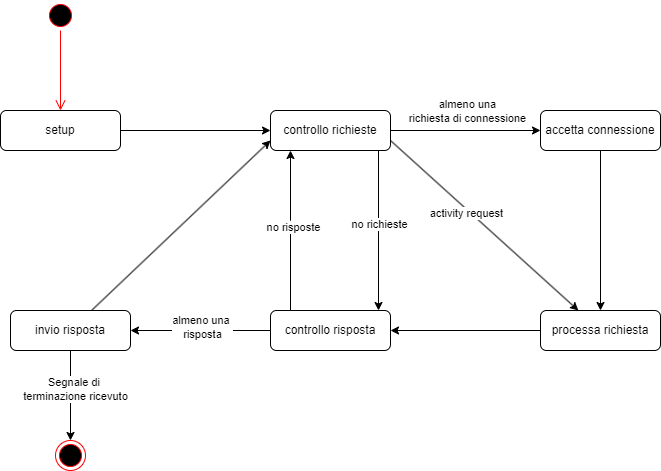

The diagram above was exported from draw.io. Its source (the exported page's mxGraphModel, read from the mxfile embedded in the PNG):
<mxGraphModel dx="1434" dy="752" grid="1" gridSize="10" guides="1" tooltips="1" connect="1" arrows="1" fold="1" page="1" pageScale="1" pageWidth="827" pageHeight="1169" math="0" shadow="0">
  <root>
    <mxCell id="0" />
    <mxCell id="1" parent="0" />
    <mxCell id="81zzK6asGbG5zzXiZpYB-1" value="" style="ellipse;html=1;shape=startState;fillColor=#000000;strokeColor=#ff0000;" parent="1" vertex="1">
      <mxGeometry x="105" y="90" width="30" height="30" as="geometry" />
    </mxCell>
    <mxCell id="81zzK6asGbG5zzXiZpYB-2" value="" style="edgeStyle=orthogonalEdgeStyle;html=1;verticalAlign=bottom;endArrow=open;endSize=8;strokeColor=#ff0000;rounded=0;" parent="1" source="81zzK6asGbG5zzXiZpYB-1" target="81zzK6asGbG5zzXiZpYB-5" edge="1">
      <mxGeometry relative="1" as="geometry">
        <mxPoint x="115" y="180" as="targetPoint" />
      </mxGeometry>
    </mxCell>
    <mxCell id="81zzK6asGbG5zzXiZpYB-13" style="edgeStyle=orthogonalEdgeStyle;rounded=0;orthogonalLoop=1;jettySize=auto;html=1;" parent="1" source="81zzK6asGbG5zzXiZpYB-5" target="81zzK6asGbG5zzXiZpYB-6" edge="1">
      <mxGeometry relative="1" as="geometry" />
    </mxCell>
    <mxCell id="81zzK6asGbG5zzXiZpYB-5" value="setup" style="html=1;whiteSpace=wrap;rounded=1;" parent="1" vertex="1">
      <mxGeometry x="60" y="200" width="120" height="40" as="geometry" />
    </mxCell>
    <mxCell id="81zzK6asGbG5zzXiZpYB-14" style="edgeStyle=orthogonalEdgeStyle;rounded=0;orthogonalLoop=1;jettySize=auto;html=1;" parent="1" source="81zzK6asGbG5zzXiZpYB-6" target="81zzK6asGbG5zzXiZpYB-7" edge="1">
      <mxGeometry relative="1" as="geometry" />
    </mxCell>
    <mxCell id="81zzK6asGbG5zzXiZpYB-15" value="&lt;div&gt;almeno una&lt;/div&gt;richiesta di connessione" style="edgeLabel;html=1;align=center;verticalAlign=middle;resizable=0;points=[];" parent="81zzK6asGbG5zzXiZpYB-14" vertex="1" connectable="0">
      <mxGeometry x="0.0133" y="3" relative="1" as="geometry">
        <mxPoint y="-17" as="offset" />
      </mxGeometry>
    </mxCell>
    <mxCell id="81zzK6asGbG5zzXiZpYB-19" style="edgeStyle=orthogonalEdgeStyle;rounded=0;orthogonalLoop=1;jettySize=auto;html=1;" parent="1" edge="1">
      <mxGeometry relative="1" as="geometry">
        <mxPoint x="438" y="240" as="sourcePoint" />
        <mxPoint x="438" y="400" as="targetPoint" />
      </mxGeometry>
    </mxCell>
    <mxCell id="81zzK6asGbG5zzXiZpYB-20" value="no richieste" style="edgeLabel;html=1;align=center;verticalAlign=middle;resizable=0;points=[];" parent="81zzK6asGbG5zzXiZpYB-19" vertex="1" connectable="0">
      <mxGeometry x="-0.0875" relative="1" as="geometry">
        <mxPoint as="offset" />
      </mxGeometry>
    </mxCell>
    <mxCell id="81zzK6asGbG5zzXiZpYB-22" style="rounded=0;orthogonalLoop=1;jettySize=auto;html=1;exitX=1;exitY=0.75;exitDx=0;exitDy=0;" parent="1" source="81zzK6asGbG5zzXiZpYB-6" target="81zzK6asGbG5zzXiZpYB-8" edge="1">
      <mxGeometry relative="1" as="geometry">
        <Array as="points" />
      </mxGeometry>
    </mxCell>
    <mxCell id="81zzK6asGbG5zzXiZpYB-23" value="activity request" style="edgeLabel;html=1;align=center;verticalAlign=middle;resizable=0;points=[];" parent="81zzK6asGbG5zzXiZpYB-22" vertex="1" connectable="0">
      <mxGeometry x="-0.1686" y="-3" relative="1" as="geometry">
        <mxPoint as="offset" />
      </mxGeometry>
    </mxCell>
    <mxCell id="81zzK6asGbG5zzXiZpYB-6" value="controllo richieste" style="html=1;whiteSpace=wrap;rounded=1;" parent="1" vertex="1">
      <mxGeometry x="330" y="200" width="120" height="40" as="geometry" />
    </mxCell>
    <mxCell id="81zzK6asGbG5zzXiZpYB-24" style="edgeStyle=orthogonalEdgeStyle;rounded=0;orthogonalLoop=1;jettySize=auto;html=1;" parent="1" source="81zzK6asGbG5zzXiZpYB-7" target="81zzK6asGbG5zzXiZpYB-8" edge="1">
      <mxGeometry relative="1" as="geometry" />
    </mxCell>
    <mxCell id="81zzK6asGbG5zzXiZpYB-7" value="accetta connessione" style="html=1;whiteSpace=wrap;rounded=1;" parent="1" vertex="1">
      <mxGeometry x="600" y="200" width="120" height="40" as="geometry" />
    </mxCell>
    <mxCell id="81zzK6asGbG5zzXiZpYB-25" style="edgeStyle=orthogonalEdgeStyle;rounded=0;orthogonalLoop=1;jettySize=auto;html=1;" parent="1" source="81zzK6asGbG5zzXiZpYB-8" target="81zzK6asGbG5zzXiZpYB-9" edge="1">
      <mxGeometry relative="1" as="geometry" />
    </mxCell>
    <mxCell id="81zzK6asGbG5zzXiZpYB-8" value="processa richiesta" style="html=1;whiteSpace=wrap;rounded=1;" parent="1" vertex="1">
      <mxGeometry x="600" y="400" width="120" height="40" as="geometry" />
    </mxCell>
    <mxCell id="81zzK6asGbG5zzXiZpYB-16" style="edgeStyle=orthogonalEdgeStyle;rounded=0;orthogonalLoop=1;jettySize=auto;html=1;" parent="1" source="81zzK6asGbG5zzXiZpYB-9" target="81zzK6asGbG5zzXiZpYB-6" edge="1">
      <mxGeometry relative="1" as="geometry">
        <Array as="points">
          <mxPoint x="350" y="310" />
          <mxPoint x="350" y="310" />
        </Array>
      </mxGeometry>
    </mxCell>
    <mxCell id="81zzK6asGbG5zzXiZpYB-21" value="no risposte" style="edgeLabel;html=1;align=center;verticalAlign=middle;resizable=0;points=[];" parent="81zzK6asGbG5zzXiZpYB-16" vertex="1" connectable="0">
      <mxGeometry x="0.05" y="-2" relative="1" as="geometry">
        <mxPoint as="offset" />
      </mxGeometry>
    </mxCell>
    <mxCell id="81zzK6asGbG5zzXiZpYB-27" style="edgeStyle=orthogonalEdgeStyle;rounded=0;orthogonalLoop=1;jettySize=auto;html=1;" parent="1" source="81zzK6asGbG5zzXiZpYB-9" target="81zzK6asGbG5zzXiZpYB-10" edge="1">
      <mxGeometry relative="1" as="geometry" />
    </mxCell>
    <mxCell id="81zzK6asGbG5zzXiZpYB-28" value="almeno una&amp;nbsp;&lt;div&gt;risposta&lt;/div&gt;" style="edgeLabel;html=1;align=center;verticalAlign=middle;resizable=0;points=[];" parent="81zzK6asGbG5zzXiZpYB-27" vertex="1" connectable="0">
      <mxGeometry x="-0.0143" y="-4" relative="1" as="geometry">
        <mxPoint as="offset" />
      </mxGeometry>
    </mxCell>
    <mxCell id="81zzK6asGbG5zzXiZpYB-9" value="controllo risposta" style="html=1;whiteSpace=wrap;rounded=1;" parent="1" vertex="1">
      <mxGeometry x="330" y="400" width="120" height="40" as="geometry" />
    </mxCell>
    <mxCell id="81zzK6asGbG5zzXiZpYB-26" style="rounded=0;orthogonalLoop=1;jettySize=auto;html=1;entryX=0;entryY=0.75;entryDx=0;entryDy=0;" parent="1" source="81zzK6asGbG5zzXiZpYB-10" target="81zzK6asGbG5zzXiZpYB-6" edge="1">
      <mxGeometry relative="1" as="geometry" />
    </mxCell>
    <mxCell id="81zzK6asGbG5zzXiZpYB-30" style="edgeStyle=orthogonalEdgeStyle;rounded=0;orthogonalLoop=1;jettySize=auto;html=1;entryX=0.5;entryY=0;entryDx=0;entryDy=0;" parent="1" source="81zzK6asGbG5zzXiZpYB-10" target="81zzK6asGbG5zzXiZpYB-11" edge="1">
      <mxGeometry relative="1" as="geometry" />
    </mxCell>
    <mxCell id="81zzK6asGbG5zzXiZpYB-31" value="Segnale di&amp;nbsp;&lt;div&gt;terminazione ricevuto&lt;/div&gt;" style="edgeLabel;html=1;align=center;verticalAlign=middle;resizable=0;points=[];" parent="81zzK6asGbG5zzXiZpYB-30" vertex="1" connectable="0">
      <mxGeometry x="-0.1556" y="4" relative="1" as="geometry">
        <mxPoint as="offset" />
      </mxGeometry>
    </mxCell>
    <mxCell id="81zzK6asGbG5zzXiZpYB-10" value="invio risposta" style="html=1;whiteSpace=wrap;rounded=1;" parent="1" vertex="1">
      <mxGeometry x="70" y="400" width="120" height="40" as="geometry" />
    </mxCell>
    <mxCell id="81zzK6asGbG5zzXiZpYB-11" value="" style="ellipse;html=1;shape=endState;fillColor=#000000;strokeColor=#ff0000;" parent="1" vertex="1">
      <mxGeometry x="115" y="530" width="30" height="30" as="geometry" />
    </mxCell>
  </root>
</mxGraphModel>